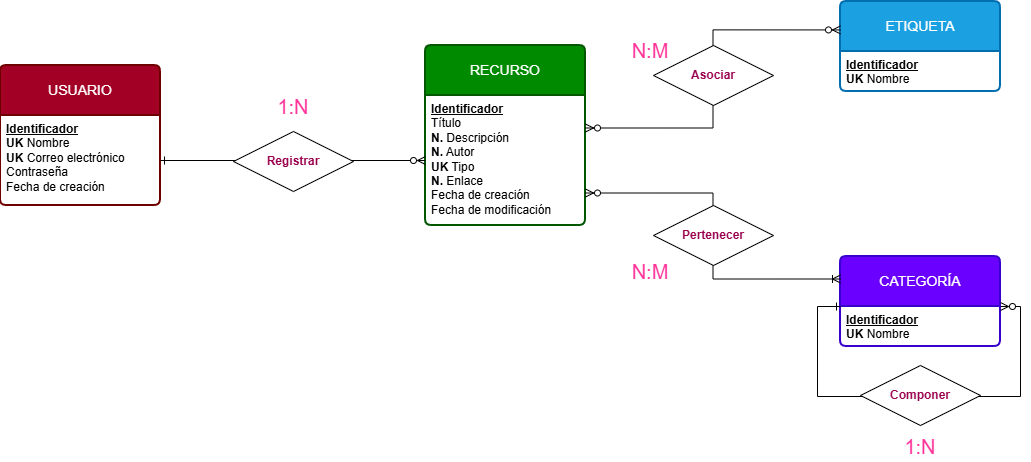

The diagram above was exported from draw.io. Its source (the exported page's mxGraphModel, read from the mxfile embedded in the PNG):
<mxGraphModel dx="1303" dy="783" grid="1" gridSize="10" guides="1" tooltips="1" connect="1" arrows="1" fold="1" page="1" pageScale="1" pageWidth="1169" pageHeight="827" math="0" shadow="0">
  <root>
    <mxCell id="0" />
    <mxCell id="1" parent="0" />
    <mxCell id="wLmfEaHre7eVaT8WemVX-1" parent="1" style="swimlane;childLayout=stackLayout;horizontal=1;startSize=50;horizontalStack=0;rounded=1;fontSize=14;fontStyle=0;strokeWidth=2;resizeParent=0;resizeLast=1;shadow=0;dashed=0;align=center;arcSize=4;whiteSpace=wrap;html=1;fillColor=#a20025;strokeColor=#6F0000;fontColor=#ffffff;" value="USUARIO" vertex="1">
      <mxGeometry height="140" width="160" x="84" y="248" as="geometry" />
    </mxCell>
    <mxCell id="wLmfEaHre7eVaT8WemVX-2" parent="wLmfEaHre7eVaT8WemVX-1" style="align=left;strokeColor=none;fillColor=none;spacingLeft=4;spacingRight=4;fontSize=12;verticalAlign=top;resizable=0;rotatable=0;part=1;html=1;whiteSpace=wrap;" value="&lt;u&gt;&lt;b&gt;Identificador&lt;/b&gt;&lt;/u&gt;&lt;div&gt;&lt;b&gt;UK&lt;/b&gt;&amp;nbsp;Nombre&lt;/div&gt;&lt;div&gt;&lt;b&gt;UK&lt;/b&gt;&amp;nbsp;Correo electrónico&lt;/div&gt;&lt;div&gt;Contraseña&lt;/div&gt;&lt;div&gt;Fecha de creación&lt;/div&gt;" vertex="1">
      <mxGeometry height="90" width="160" y="50" as="geometry" />
    </mxCell>
    <mxCell id="wLmfEaHre7eVaT8WemVX-5" parent="1" style="swimlane;childLayout=stackLayout;horizontal=1;startSize=50;horizontalStack=0;rounded=1;fontSize=14;fontStyle=0;strokeWidth=2;resizeParent=0;resizeLast=1;shadow=0;dashed=0;align=center;arcSize=4;whiteSpace=wrap;html=1;fillColor=#008a00;fontColor=#ffffff;strokeColor=#005700;" value="RECURSO" vertex="1">
      <mxGeometry height="180" width="160" x="509" y="228" as="geometry" />
    </mxCell>
    <mxCell id="wLmfEaHre7eVaT8WemVX-6" parent="wLmfEaHre7eVaT8WemVX-5" style="align=left;strokeColor=none;fillColor=none;spacingLeft=4;spacingRight=4;fontSize=12;verticalAlign=top;resizable=0;rotatable=0;part=1;html=1;whiteSpace=wrap;" value="&lt;u&gt;&lt;b&gt;Identificador&lt;/b&gt;&lt;/u&gt;&lt;div&gt;Título&lt;/div&gt;&lt;div&gt;&lt;b&gt;N.&lt;/b&gt; Descripción&lt;/div&gt;&lt;div&gt;&lt;b&gt;N.&lt;/b&gt;&amp;nbsp;Autor&lt;/div&gt;&lt;div&gt;&lt;span style=&quot;background-color: transparent; color: light-dark(rgb(0, 0, 0), rgb(255, 255, 255));&quot;&gt;&lt;b&gt;UK&lt;/b&gt;&amp;nbsp;&lt;/span&gt;Tipo&lt;/div&gt;&lt;div&gt;&lt;b&gt;N.&lt;/b&gt;&amp;nbsp;Enlace&lt;/div&gt;&lt;div&gt;Fecha de creación&lt;/div&gt;&lt;div&gt;Fecha de modificación&lt;/div&gt;" vertex="1">
      <mxGeometry height="130" width="160" y="50" as="geometry" />
    </mxCell>
    <mxCell id="wLmfEaHre7eVaT8WemVX-8" parent="1" style="swimlane;childLayout=stackLayout;horizontal=1;startSize=50;horizontalStack=0;rounded=1;fontSize=14;fontStyle=0;strokeWidth=2;resizeParent=0;resizeLast=1;shadow=0;dashed=0;align=center;arcSize=4;whiteSpace=wrap;html=1;fillColor=#6a00ff;fontColor=#ffffff;strokeColor=#3700CC;" value="CATEGORÍA" vertex="1">
      <mxGeometry height="90" width="160" x="924" y="439" as="geometry" />
    </mxCell>
    <mxCell id="wLmfEaHre7eVaT8WemVX-9" parent="wLmfEaHre7eVaT8WemVX-8" style="align=left;strokeColor=none;fillColor=none;spacingLeft=4;spacingRight=4;fontSize=12;verticalAlign=top;resizable=0;rotatable=0;part=1;html=1;whiteSpace=wrap;" value="&lt;u&gt;&lt;b&gt;Identificador&lt;/b&gt;&lt;/u&gt;&lt;div&gt;&lt;b&gt;UK&lt;/b&gt;&amp;nbsp;Nombre&lt;/div&gt;" vertex="1">
      <mxGeometry height="40" width="160" y="50" as="geometry" />
    </mxCell>
    <mxCell id="wLmfEaHre7eVaT8WemVX-26" edge="1" parent="wLmfEaHre7eVaT8WemVX-8" source="wLmfEaHre7eVaT8WemVX-9" style="rounded=0;orthogonalLoop=1;jettySize=auto;html=1;exitX=1;exitY=0;exitDx=0;exitDy=0;entryX=0;entryY=0;entryDx=0;entryDy=0;startArrow=ERzeroToMany;startFill=0;endArrow=ERone;endFill=0;edgeStyle=orthogonalEdgeStyle;" target="wLmfEaHre7eVaT8WemVX-9">
      <mxGeometry relative="1" as="geometry">
        <Array as="points">
          <mxPoint x="180" y="50" />
          <mxPoint x="180" y="140" />
          <mxPoint x="-23" y="140" />
          <mxPoint x="-23" y="50" />
        </Array>
      </mxGeometry>
    </mxCell>
    <mxCell id="wLmfEaHre7eVaT8WemVX-10" parent="1" style="swimlane;childLayout=stackLayout;horizontal=1;startSize=50;horizontalStack=0;rounded=1;fontSize=14;fontStyle=0;strokeWidth=2;resizeParent=0;resizeLast=1;shadow=0;dashed=0;align=center;arcSize=4;whiteSpace=wrap;html=1;fillColor=#1ba1e2;fontColor=#ffffff;strokeColor=#006EAF;" value="ETIQUETA" vertex="1">
      <mxGeometry height="90" width="160" x="924" y="184" as="geometry" />
    </mxCell>
    <mxCell id="wLmfEaHre7eVaT8WemVX-11" parent="wLmfEaHre7eVaT8WemVX-10" style="align=left;strokeColor=none;fillColor=none;spacingLeft=4;spacingRight=4;fontSize=12;verticalAlign=top;resizable=0;rotatable=0;part=1;html=1;whiteSpace=wrap;" value="&lt;u&gt;&lt;b&gt;Identificador&lt;/b&gt;&lt;/u&gt;&lt;div&gt;&lt;b&gt;UK&lt;/b&gt;&amp;nbsp;Nombre&lt;/div&gt;" vertex="1">
      <mxGeometry height="40" width="160" y="50" as="geometry" />
    </mxCell>
    <mxCell id="wLmfEaHre7eVaT8WemVX-15" edge="1" parent="1" source="wLmfEaHre7eVaT8WemVX-2" style="edgeStyle=orthogonalEdgeStyle;rounded=0;orthogonalLoop=1;jettySize=auto;html=1;exitX=1;exitY=0.5;exitDx=0;exitDy=0;entryX=0;entryY=0.5;entryDx=0;entryDy=0;endArrow=ERzeroToMany;endFill=0;startArrow=ERone;startFill=0;" target="wLmfEaHre7eVaT8WemVX-6">
      <mxGeometry relative="1" as="geometry" />
    </mxCell>
    <mxCell id="wLmfEaHre7eVaT8WemVX-18" parent="1" style="shape=rhombus;perimeter=rhombusPerimeter;whiteSpace=wrap;html=1;align=center;fillColor=default;" value="&lt;font style=&quot;color: rgb(153, 0, 77);&quot;&gt;&lt;b&gt;Registrar&lt;/b&gt;&lt;/font&gt;" vertex="1">
      <mxGeometry height="60" width="120" x="317" y="314" as="geometry" />
    </mxCell>
    <mxCell id="wLmfEaHre7eVaT8WemVX-23" parent="1" style="text;html=1;whiteSpace=wrap;strokeColor=none;fillColor=none;align=center;verticalAlign=middle;rounded=0;" value="&lt;font face=&quot;Helvetica&quot; style=&quot;font-size: 20px; color: rgb(255, 51, 153);&quot;&gt;1:N&lt;/font&gt;" vertex="1">
      <mxGeometry height="30" width="60" x="347" y="274" as="geometry" />
    </mxCell>
    <mxCell id="wLmfEaHre7eVaT8WemVX-24" parent="1" style="text;html=1;whiteSpace=wrap;strokeColor=none;fillColor=none;align=center;verticalAlign=middle;rounded=0;" value="&lt;font face=&quot;Helvetica&quot; style=&quot;font-size: 20px; color: rgb(255, 51, 153);&quot;&gt;N:M&lt;/font&gt;" vertex="1">
      <mxGeometry height="30" width="60" x="704" y="218" as="geometry" />
    </mxCell>
    <mxCell id="wLmfEaHre7eVaT8WemVX-25" parent="1" style="text;html=1;whiteSpace=wrap;strokeColor=none;fillColor=none;align=center;verticalAlign=middle;rounded=0;" value="&lt;font face=&quot;Helvetica&quot; style=&quot;font-size: 20px; color: rgb(255, 51, 153);&quot;&gt;N:M&lt;/font&gt;" vertex="1">
      <mxGeometry height="30" width="60" x="704" y="439" as="geometry" />
    </mxCell>
    <mxCell id="wLmfEaHre7eVaT8WemVX-27" parent="1" style="shape=rhombus;perimeter=rhombusPerimeter;whiteSpace=wrap;html=1;align=center;fillColor=default;" value="&lt;font style=&quot;color: rgb(153, 0, 77);&quot;&gt;&lt;b style=&quot;&quot;&gt;Componer&lt;/b&gt;&lt;/font&gt;" vertex="1">
      <mxGeometry height="60" width="120" x="944" y="548" as="geometry" />
    </mxCell>
    <mxCell id="wLmfEaHre7eVaT8WemVX-38" parent="1" style="text;html=1;whiteSpace=wrap;strokeColor=none;fillColor=none;align=center;verticalAlign=middle;rounded=0;" value="&lt;font face=&quot;Helvetica&quot; style=&quot;font-size: 20px; color: rgb(255, 51, 153);&quot;&gt;1:N&lt;/font&gt;" vertex="1">
      <mxGeometry height="30" width="60" x="974" y="614" as="geometry" />
    </mxCell>
    <mxCell id="wLmfEaHre7eVaT8WemVX-51" edge="1" parent="1" source="wLmfEaHre7eVaT8WemVX-6" style="rounded=0;orthogonalLoop=1;jettySize=auto;html=1;startArrow=ERzeroToMany;startFill=0;endArrow=ERzeroToMany;endFill=0;exitX=1;exitY=0.25;exitDx=0;exitDy=0;entryX=0;entryY=0.316;entryDx=0;entryDy=0;entryPerimeter=0;edgeStyle=orthogonalEdgeStyle;" target="wLmfEaHre7eVaT8WemVX-10" value="">
      <mxGeometry relative="1" as="geometry">
        <mxPoint x="669" y="311" as="sourcePoint" />
        <mxPoint x="880" y="230" as="targetPoint" />
      </mxGeometry>
    </mxCell>
    <mxCell id="wLmfEaHre7eVaT8WemVX-21" parent="1" style="shape=rhombus;perimeter=rhombusPerimeter;whiteSpace=wrap;html=1;align=center;fillColor=default;" value="&lt;b&gt;&lt;font style=&quot;color: rgb(153, 0, 77);&quot;&gt;Asociar&lt;/font&gt;&lt;/b&gt;" vertex="1">
      <mxGeometry height="60" width="120" x="737" y="228" as="geometry" />
    </mxCell>
    <mxCell id="wLmfEaHre7eVaT8WemVX-52" edge="1" parent="1" source="wLmfEaHre7eVaT8WemVX-6" style="rounded=0;orthogonalLoop=1;jettySize=auto;html=1;exitX=1;exitY=0.75;exitDx=0;exitDy=0;entryX=0;entryY=0.25;entryDx=0;entryDy=0;startArrow=ERzeroToMany;startFill=0;endArrow=ERoneToMany;endFill=0;edgeStyle=orthogonalEdgeStyle;" target="wLmfEaHre7eVaT8WemVX-8" value="">
      <mxGeometry relative="1" as="geometry">
        <mxPoint x="669" y="376" as="sourcePoint" />
        <mxPoint x="924" y="462" as="targetPoint" />
      </mxGeometry>
    </mxCell>
    <mxCell id="wLmfEaHre7eVaT8WemVX-19" parent="1" style="shape=rhombus;perimeter=rhombusPerimeter;whiteSpace=wrap;html=1;align=center;fillColor=default;" value="&lt;font style=&quot;color: rgb(153, 0, 77);&quot;&gt;&lt;b style=&quot;&quot;&gt;Pertenecer&lt;/b&gt;&lt;/font&gt;" vertex="1">
      <mxGeometry height="60" width="120" x="737" y="388" as="geometry" />
    </mxCell>
  </root>
</mxGraphModel>